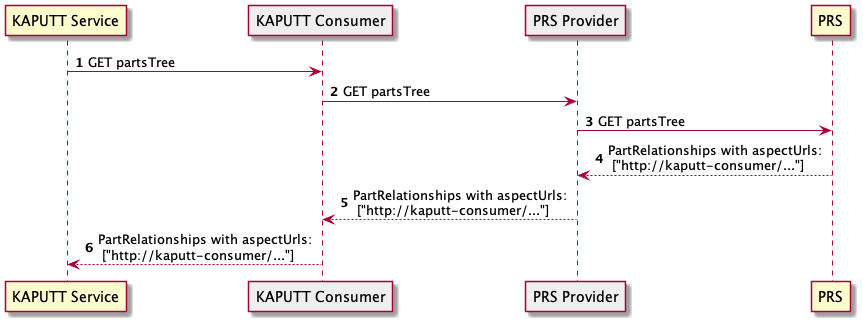

The diagram above was rendered by PlantUML. Its source (embedded in the PNG):
@startuml
'https://plantuml.com/sequence-diagram

autonumber

participant "KAPUTT Service" as KaputtService 
participant "KAPUTT Consumer" as KaputtConsumer #efefef
participant "PRS Provider" as PRSProvider  #efefef

KaputtService -> KaputtConsumer: GET partsTree
KaputtConsumer -> PRSProvider: GET partsTree
PRSProvider -> PRS: GET partsTree
PRSProvider <-- PRS: PartRelationships with aspectUrls: \n ["http://kaputt-consumer/..."]
KaputtConsumer <-- PRSProvider: PartRelationships with aspectUrls: \n ["http://kaputt-consumer/..."]
KaputtService <-- KaputtConsumer: PartRelationships with aspectUrls: \n ["http://kaputt-consumer/..."]
@enduml